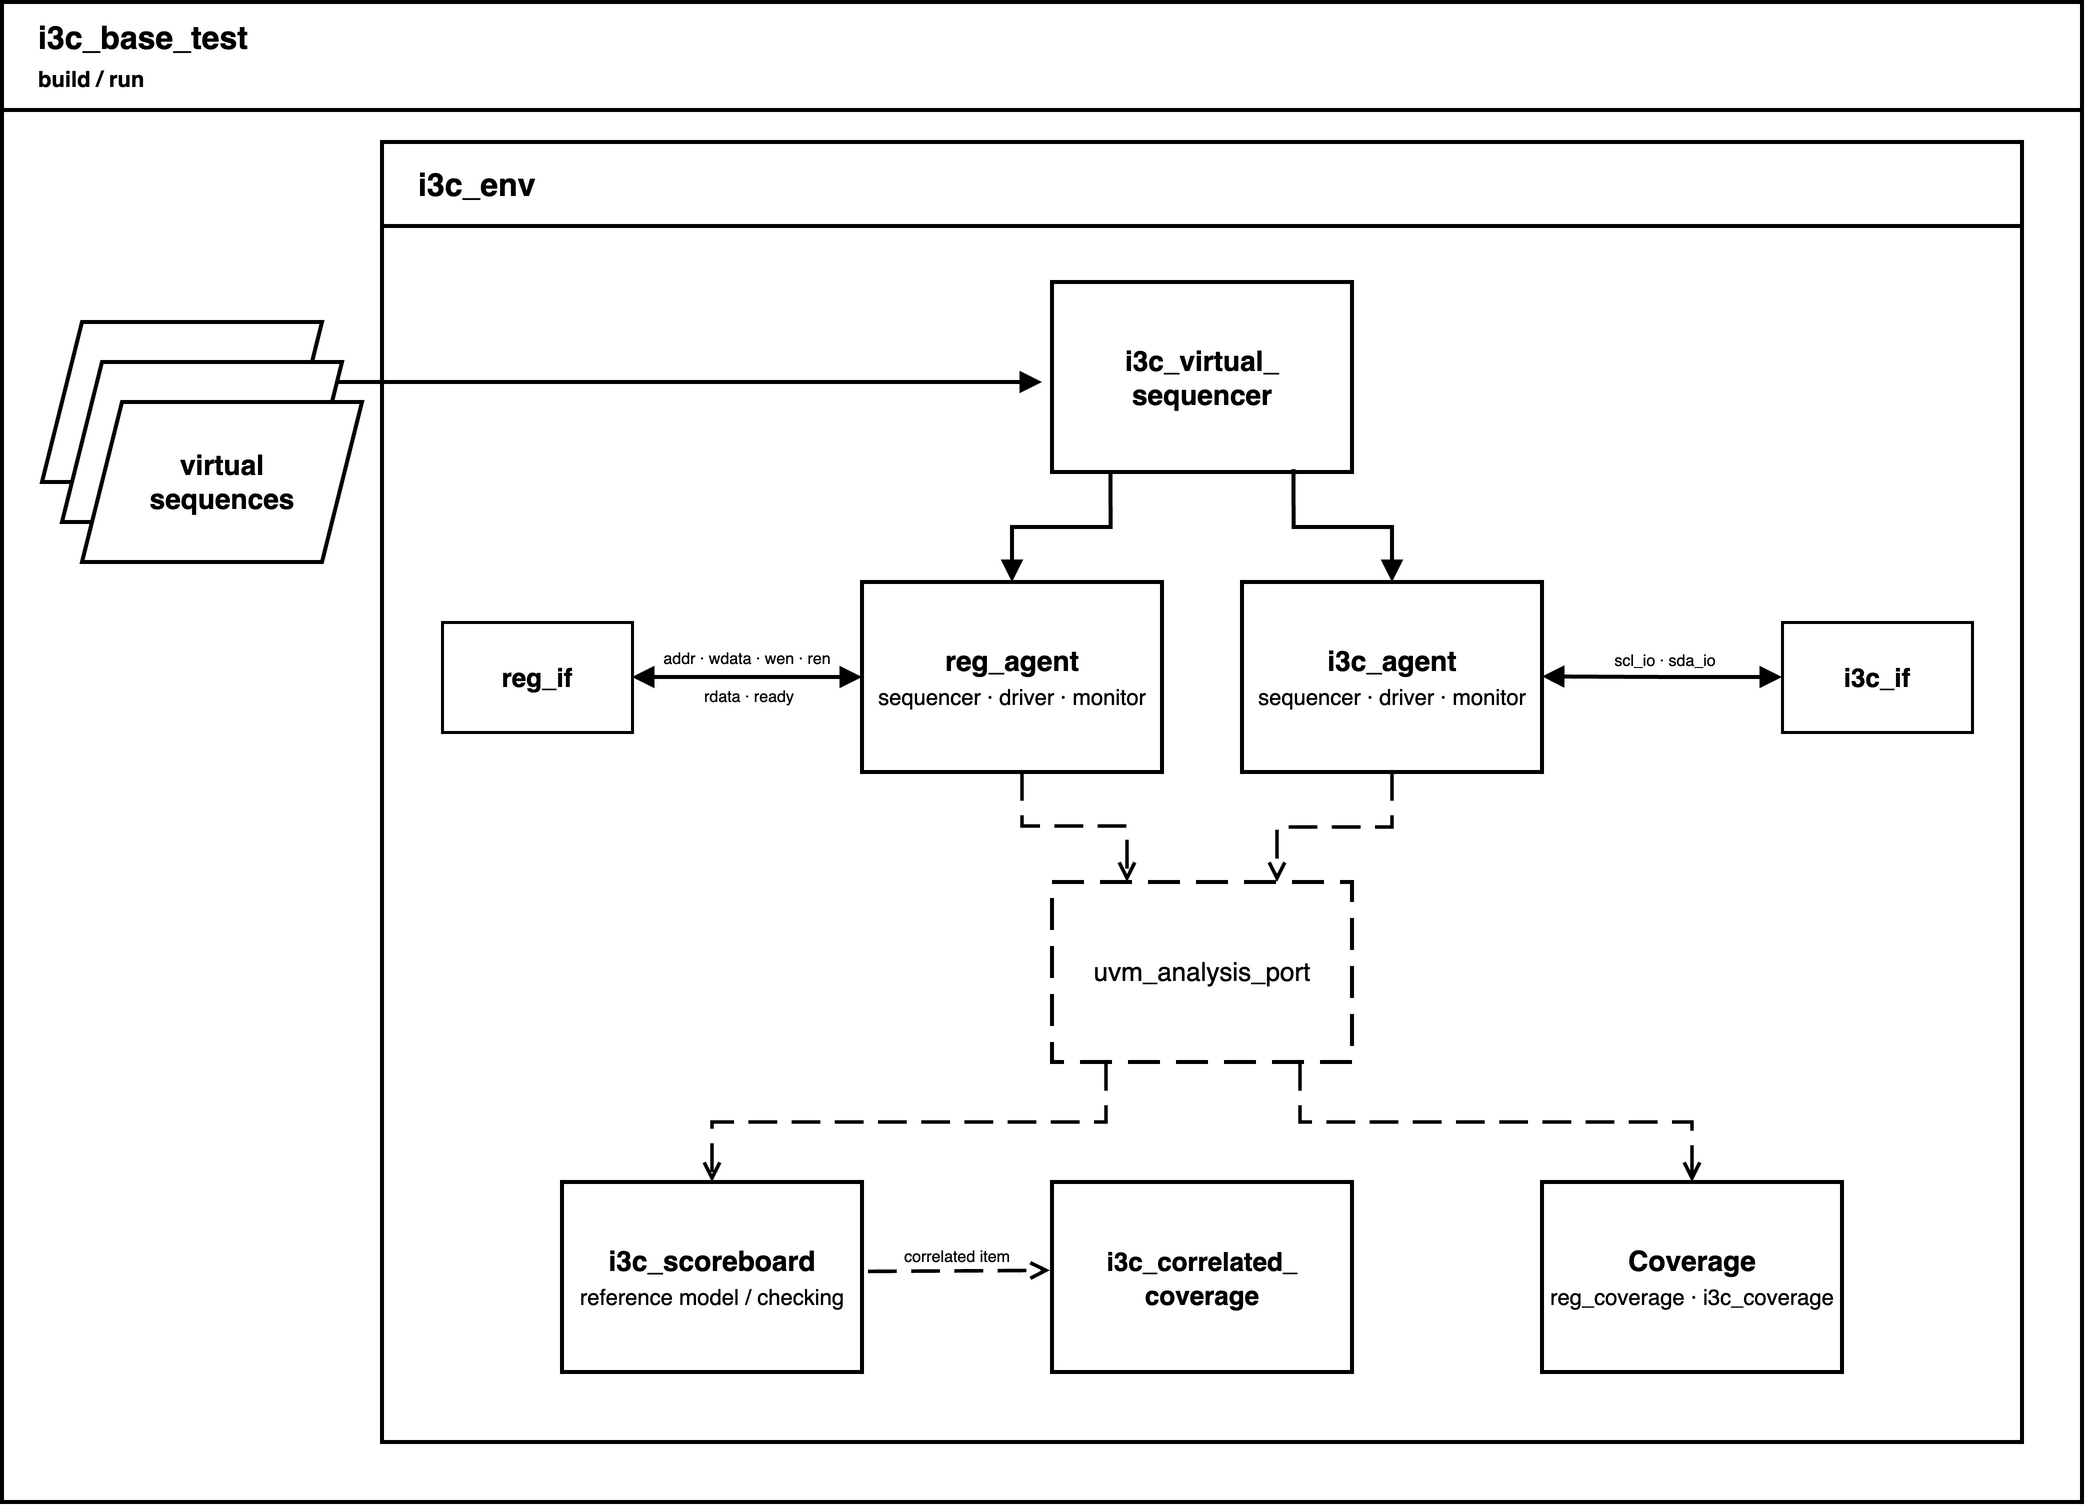

The diagram above was exported from draw.io. Its source (the exported page's mxGraphModel, read from the mxfile embedded in the PNG):
<mxGraphModel dx="2791" dy="710" grid="1" gridSize="10" guides="1" tooltips="1" connect="1" arrows="1" fold="1" page="1" pageScale="1" pageWidth="1600" pageHeight="900" math="0" shadow="0">
  <root>
    <mxCell id="0" />
    <mxCell id="1" parent="0" />
    <mxCell id="2" parent="1" style="swimlane;html=1;startSize=54;horizontal=1;rounded=0;fillColor=#FFFFFF;swimlaneFillColor=#FFFFFF;strokeColor=#000000;strokeWidth=2;fontColor=#000000;fontSize=16;align=left;spacingLeft=16;verticalAlign=middle;container=1;pointerEvents=0;" value="&lt;b&gt;i3c_base_test&lt;/b&gt;&lt;br&gt;&lt;span style=&quot;font-size:11px&quot;&gt;build / run&lt;/span&gt;" vertex="1">
      <mxGeometry height="750" width="1040" x="-60" y="30" as="geometry" />
    </mxCell>
    <mxCell id="4" parent="2" style="swimlane;html=1;startSize=42;horizontal=1;rounded=0;arcSize=10;fillColor=#FFFFFF;swimlaneFillColor=#FFFFFF;strokeColor=#000000;strokeWidth=2;fontColor=#000000;fontStyle=1;fontSize=16;align=left;spacingLeft=16;verticalAlign=middle;container=1;pointerEvents=0;" value="i3c_env" vertex="1">
      <mxGeometry height="650" width="820" x="190" y="70" as="geometry">
        <mxRectangle height="42" width="110" x="190" y="70" as="alternateBounds" />
      </mxGeometry>
    </mxCell>
    <mxCell id="6" parent="4" style="rounded=0;arcSize=14;whiteSpace=wrap;html=1;fillColor=#FFFFFF;strokeColor=#000000;strokeWidth=2;fontColor=#000000;fontSize=14;align=center;verticalAlign=middle;" value="&lt;b&gt;reg_agent&lt;/b&gt;&lt;br&gt;&lt;span style=&quot;font-size:11px&quot;&gt;sequencer · driver · monitor&lt;/span&gt;" vertex="1">
      <mxGeometry height="95" width="150" x="240" y="220" as="geometry" />
    </mxCell>
    <mxCell id="7" parent="4" style="rounded=0;arcSize=14;whiteSpace=wrap;html=1;fillColor=#FFFFFF;strokeColor=#000000;strokeWidth=2;fontColor=#000000;fontSize=14;align=center;verticalAlign=middle;" value="&lt;b&gt;i3c_agent&lt;/b&gt;&lt;br&gt;&lt;span style=&quot;font-size:11px&quot;&gt;sequencer · driver · monitor&lt;/span&gt;" vertex="1">
      <mxGeometry height="95" width="150" x="430" y="220" as="geometry" />
    </mxCell>
    <mxCell id="8" parent="4" style="rounded=0;arcSize=12;whiteSpace=wrap;html=1;fillColor=#FFFFFF;strokeColor=#000000;strokeWidth=1.5;fontColor=#000000;fontSize=13;align=center;verticalAlign=middle;" value="&lt;b&gt;reg_if&lt;/b&gt;" vertex="1">
      <mxGeometry height="55" width="95" x="30" y="240" as="geometry" />
    </mxCell>
    <mxCell id="9" parent="4" style="rounded=0;arcSize=12;whiteSpace=wrap;html=1;fillColor=#FFFFFF;strokeColor=#000000;strokeWidth=1.5;fontColor=#000000;fontSize=13;align=center;verticalAlign=middle;" value="&lt;b&gt;i3c_if&lt;/b&gt;" vertex="1">
      <mxGeometry height="55" width="95" x="700" y="240" as="geometry" />
    </mxCell>
    <mxCell id="10" parent="4" style="rounded=0;arcSize=12;whiteSpace=wrap;html=1;fillColor=#FFFFFF;strokeColor=#000000;strokeWidth=2;dashed=1;dashPattern=8 4;fontColor=#000000;fontSize=13;align=center;verticalAlign=middle;" value="uvm_analysis_port" vertex="1">
      <mxGeometry height="90" width="150" x="335" y="370" as="geometry" />
    </mxCell>
    <mxCell id="25" edge="1" parent="4" style="edgeStyle=none;rounded=0;html=1;strokeColor=#000000;strokeWidth=1.8;dashed=1;dashPattern=8 4;endArrow=open;labelBackgroundColor=#FFFFFF;fontColor=#000000;fontSize=11;align=center;verticalAlign=middle;exitX=1.02;exitY=0.447;exitDx=0;exitDy=0;exitPerimeter=0;entryX=-0.007;entryY=0.465;entryDx=0;entryDy=0;entryPerimeter=0;" target="7gF4I5TFFDjbYLTP5_Yg-31" value="">
      <mxGeometry relative="1" x="0.0354" y="14" as="geometry">
        <mxPoint as="offset" />
        <mxPoint x="243" y="564.7" as="sourcePoint" />
        <mxPoint x="345" y="564.71" as="targetPoint" />
      </mxGeometry>
    </mxCell>
    <mxCell id="3SKSOujAZTnGN1OP5czi-29" connectable="0" parent="25" style="edgeLabel;html=1;align=center;verticalAlign=middle;resizable=0;points=[];" value="&lt;span style=&quot;font-size: 8px;&quot;&gt;&lt;font&gt;&lt;font style=&quot;&quot;&gt;correlated&lt;/font&gt;&lt;font style=&quot;&quot;&gt; &lt;/font&gt;&lt;font style=&quot;&quot;&gt;item&lt;/font&gt;&lt;/font&gt;&lt;/span&gt;" vertex="1">
      <mxGeometry relative="1" x="-0.0316" y="1" as="geometry">
        <mxPoint y="-8" as="offset" />
      </mxGeometry>
    </mxCell>
    <mxCell id="7gF4I5TFFDjbYLTP5_Yg-28" parent="4" style="rounded=0;arcSize=14;whiteSpace=wrap;html=1;fillColor=#FFFFFF;strokeColor=#000000;strokeWidth=2;fontColor=#000000;fontSize=14;align=center;verticalAlign=middle;" value="&lt;b&gt;i3c_scoreboard&lt;/b&gt;&lt;br&gt;&lt;span style=&quot;font-size: 11px;&quot;&gt;reference model / checking&lt;/span&gt;" vertex="1">
      <mxGeometry height="95" width="150" x="90" y="520" as="geometry" />
    </mxCell>
    <mxCell id="7gF4I5TFFDjbYLTP5_Yg-29" parent="4" style="rounded=0;arcSize=14;whiteSpace=wrap;html=1;fillColor=#FFFFFF;strokeColor=#000000;strokeWidth=2;fontColor=#000000;fontSize=14;align=center;verticalAlign=middle;" value="&lt;b&gt;i3c_virtual_&lt;br&gt;sequencer&lt;/b&gt;" vertex="1">
      <mxGeometry height="95" width="150" x="335" y="70" as="geometry" />
    </mxCell>
    <mxCell id="17" edge="1" parent="4" source="7gF4I5TFFDjbYLTP5_Yg-29" style="edgeStyle=orthogonalEdgeStyle;rounded=0;orthogonalLoop=1;jettySize=auto;html=1;strokeColor=#000000;strokeWidth=2;endArrow=block;endFill=1;exitX=0.195;exitY=0.991;entryX=0.5;entryY=0;exitDx=0;exitDy=0;exitPerimeter=0;curved=0;" target="6" value="">
      <mxGeometry relative="1" as="geometry">
        <mxPoint x="365" y="170" as="sourcePoint" />
      </mxGeometry>
    </mxCell>
    <mxCell id="18" edge="1" parent="4" source="7gF4I5TFFDjbYLTP5_Yg-29" style="edgeStyle=orthogonalEdgeStyle;rounded=0;orthogonalLoop=1;jettySize=auto;html=1;strokeColor=#000000;strokeWidth=2;endArrow=block;endFill=1;exitX=0.805;exitY=0.985;entryX=0.5;entryY=0;exitDx=0;exitDy=0;exitPerimeter=0;curved=0;" target="7" value="">
      <mxGeometry relative="1" as="geometry">
        <mxPoint x="455" y="170" as="sourcePoint" />
      </mxGeometry>
    </mxCell>
    <mxCell id="7gF4I5TFFDjbYLTP5_Yg-31" parent="4" style="rounded=0;arcSize=14;whiteSpace=wrap;html=1;fillColor=#FFFFFF;strokeColor=#000000;strokeWidth=2;fontColor=#000000;fontSize=14;align=center;verticalAlign=middle;" value="&lt;b style=&quot;font-size: 13px;&quot;&gt;i3c_correlated_&lt;br&gt;coverage&lt;/b&gt;" vertex="1">
      <mxGeometry height="95" width="150" x="335" y="520" as="geometry" />
    </mxCell>
    <mxCell id="7gF4I5TFFDjbYLTP5_Yg-33" parent="4" style="rounded=0;arcSize=14;whiteSpace=wrap;html=1;fillColor=#FFFFFF;strokeColor=#000000;strokeWidth=2;fontColor=#000000;fontSize=14;align=center;verticalAlign=middle;" value="&lt;b&gt;Coverage&lt;/b&gt;&lt;br&gt;&lt;span style=&quot;font-size: 11px;&quot;&gt;reg_coverage · i3c_coverage&lt;/span&gt;" vertex="1">
      <mxGeometry height="95" width="150" x="580" y="520" as="geometry" />
    </mxCell>
    <mxCell id="7gF4I5TFFDjbYLTP5_Yg-34" edge="1" parent="4" source="9" style="edgeStyle=orthogonalEdgeStyle;rounded=1;orthogonalLoop=1;jettySize=auto;html=1;strokeColor=#000000;strokeWidth=2;startArrow=block;startFill=1;endArrow=block;endFill=1;exitX=0;exitY=0.5;entryX=1;entryY=0.5;labelBackgroundColor=#FFFFFF;fontColor=#000000;fontSize=9;align=center;verticalAlign=middle;exitDx=0;exitDy=0;" value="">
      <mxGeometry relative="1" x="-0.0067" y="-7" as="geometry">
        <mxPoint as="offset" />
        <mxPoint x="657" y="267.21" as="sourcePoint" />
        <mxPoint x="580" y="267.21" as="targetPoint" />
      </mxGeometry>
    </mxCell>
    <mxCell id="3SKSOujAZTnGN1OP5czi-31" connectable="0" parent="7gF4I5TFFDjbYLTP5_Yg-34" style="edgeLabel;html=1;align=center;verticalAlign=middle;resizable=0;points=[];" value="&lt;span style=&quot;font-size: 8px;&quot;&gt;&lt;font color=&quot;#000000&quot;&gt;scl_io · sda_io&lt;/font&gt;&lt;/span&gt;" vertex="1">
      <mxGeometry relative="1" x="0.0574" y="-1" as="geometry">
        <mxPoint x="4" y="-8" as="offset" />
      </mxGeometry>
    </mxCell>
    <mxCell id="23" edge="1" parent="4" source="10" style="edgeStyle=orthogonalEdgeStyle;rounded=0;orthogonalLoop=1;jettySize=auto;html=1;strokeColor=#000000;strokeWidth=1.8;dashed=1;dashPattern=8 4;endArrow=open;exitX=0.18;exitY=1;curved=0;" target="7gF4I5TFFDjbYLTP5_Yg-28" value="">
      <mxGeometry relative="1" as="geometry">
        <Array as="points">
          <mxPoint x="362" y="490" />
          <mxPoint x="165" y="490" />
        </Array>
        <mxPoint x="203" y="520" as="targetPoint" />
      </mxGeometry>
    </mxCell>
    <mxCell id="7gF4I5TFFDjbYLTP5_Yg-92" edge="1" parent="4" style="edgeStyle=orthogonalEdgeStyle;rounded=0;orthogonalLoop=1;jettySize=auto;html=1;strokeColor=#000000;strokeWidth=1.8;dashed=1;dashPattern=8 4;endArrow=open;exitX=0.18;exitY=1;curved=0;" target="7gF4I5TFFDjbYLTP5_Yg-33" value="">
      <mxGeometry relative="1" as="geometry">
        <Array as="points">
          <mxPoint x="459" y="490" />
          <mxPoint x="655" y="490" />
        </Array>
        <mxPoint x="459" y="460" as="sourcePoint" />
        <mxPoint x="670" y="480" as="targetPoint" />
      </mxGeometry>
    </mxCell>
    <mxCell id="19" edge="1" parent="4" source="6" style="edgeStyle=orthogonalEdgeStyle;rounded=1;orthogonalLoop=1;jettySize=auto;html=1;strokeColor=#000000;strokeWidth=2;startArrow=block;startFill=1;endArrow=block;endFill=1;labelBackgroundColor=#FFFFFF;fontColor=#000000;fontSize=8;align=center;verticalAlign=middle;" target="8" value="">
      <mxGeometry relative="1" x="0.0435" y="-17" as="geometry">
        <mxPoint y="-1" as="offset" />
        <mxPoint x="240" y="267.5" as="sourcePoint" />
        <mxPoint x="125" y="267.5" as="targetPoint" />
      </mxGeometry>
    </mxCell>
    <mxCell id="3SKSOujAZTnGN1OP5czi-33" connectable="0" parent="19" style="edgeLabel;html=1;align=center;verticalAlign=middle;resizable=0;points=[];" value="&lt;font&gt;&lt;span style=&quot;font-size: 8px;&quot;&gt;addr · wdata · wen · ren&lt;/span&gt;&lt;br&gt;&lt;/font&gt;" vertex="1">
      <mxGeometry relative="1" x="0.0446" as="geometry">
        <mxPoint x="2" y="-11" as="offset" />
      </mxGeometry>
    </mxCell>
    <mxCell id="3SKSOujAZTnGN1OP5czi-34" connectable="0" parent="19" style="edgeLabel;html=1;align=center;verticalAlign=middle;resizable=0;points=[];" value="&lt;span style=&quot;font-size: 8px; line-height: 100%;&quot;&gt;rdata · ready&lt;/span&gt;" vertex="1">
      <mxGeometry relative="1" x="-0.0115" y="2" as="geometry">
        <mxPoint y="6" as="offset" />
      </mxGeometry>
    </mxCell>
    <mxCell id="16" edge="1" parent="2" style="edgeStyle=orthogonalEdgeStyle;rounded=1;orthogonalLoop=1;jettySize=auto;html=1;strokeColor=#000000;strokeWidth=2;endArrow=block;endFill=1;exitX=1;exitY=0.5;" value="">
      <mxGeometry relative="1" as="geometry">
        <Array as="points">
          <mxPoint x="160" y="190" />
        </Array>
        <mxPoint x="160" y="190" as="sourcePoint" />
        <mxPoint x="520" y="190" as="targetPoint" />
      </mxGeometry>
    </mxCell>
    <mxCell id="7gF4I5TFFDjbYLTP5_Yg-36" parent="2" style="shape=parallelogram;perimeter=parallelogramPerimeter;whiteSpace=wrap;html=1;fixedSize=1;strokeWidth=2;" value="&lt;b style=&quot;color: #000000; font-size: 14px;&quot;&gt;virtual&lt;br&gt;sequences&lt;/b&gt;" vertex="1">
      <mxGeometry height="80" width="140" x="20" y="160" as="geometry" />
    </mxCell>
    <mxCell id="7gF4I5TFFDjbYLTP5_Yg-72" parent="2" style="shape=parallelogram;perimeter=parallelogramPerimeter;whiteSpace=wrap;html=1;fixedSize=1;strokeWidth=2;" value="&lt;b style=&quot;color: #000000; font-size: 14px;&quot;&gt;virtual&lt;br&gt;sequences&lt;/b&gt;" vertex="1">
      <mxGeometry height="80" width="140" x="30" y="180" as="geometry" />
    </mxCell>
    <mxCell id="7gF4I5TFFDjbYLTP5_Yg-91" parent="2" style="shape=parallelogram;perimeter=parallelogramPerimeter;whiteSpace=wrap;html=1;fixedSize=1;strokeWidth=2;" value="&lt;b style=&quot;color: #000000; font-size: 14px;&quot;&gt;virtual&lt;br&gt;sequences&lt;/b&gt;" vertex="1">
      <mxGeometry height="80" width="140" x="40" y="200" as="geometry" />
    </mxCell>
    <mxCell id="21" edge="1" parent="1" source="6" style="edgeStyle=orthogonalEdgeStyle;rounded=0;orthogonalLoop=1;jettySize=auto;html=1;strokeColor=#000000;strokeWidth=1.8;dashed=1;dashPattern=8 4;endArrow=open;entryX=0.25;entryY=0;curved=0;" target="10" value="">
      <mxGeometry relative="1" as="geometry">
        <Array as="points">
          <mxPoint x="450" y="442" />
          <mxPoint x="503" y="442" />
        </Array>
      </mxGeometry>
    </mxCell>
    <mxCell id="22" edge="1" parent="1" source="7" style="edgeStyle=orthogonalEdgeStyle;rounded=0;orthogonalLoop=1;jettySize=auto;html=1;strokeColor=#000000;strokeWidth=1.8;dashed=1;dashPattern=8 4;endArrow=open;entryX=0.75;entryY=0;curved=0;" target="10" value="">
      <mxGeometry relative="1" as="geometry" />
    </mxCell>
  </root>
</mxGraphModel>